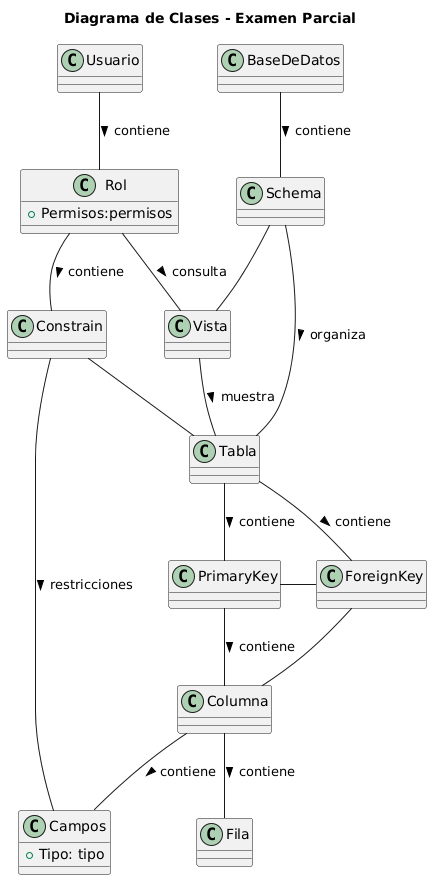

The diagram above was rendered by PlantUML. Its source (embedded in the PNG):
@startuml
title Diagrama de Clases - Examen Parcial

class BaseDeDatos {
}

class Schema {
}

class Usuario {
}

class Rol {
  + Permisos:permisos
}
class Vista {
}

class Tabla {
}

class Constrain {
}

class PrimaryKey {
}

class ForeignKey {
}

class Columna {
}

class Fila {
}

class Campos {
  + Tipo: tipo
}


' ===== RELACIONES =====
BaseDeDatos -- Schema : contiene >
Usuario -- Rol : contiene >
Rol -- Vista : consulta >
Schema -- Vista
Schema -- Tabla : organiza >
Vista -- Tabla : muestra >
Rol -- Constrain : contiene >
Tabla -- PrimaryKey : contiene >
Tabla -- ForeignKey : contiene >
PrimaryKey -right- ForeignKey
PrimaryKey -- Columna : contiene >
ForeignKey -- Columna
Columna -- Fila : contiene >
Columna -- Campos : contiene >
Constrain -- Tabla
Constrain -- Campos : restricciones >
@enduml